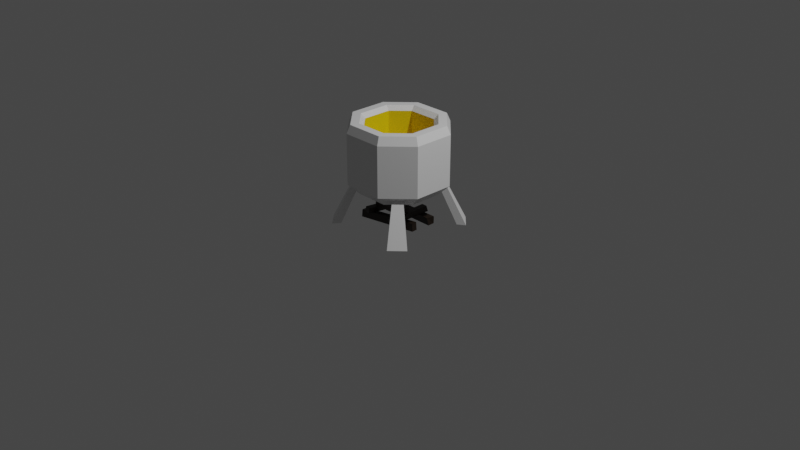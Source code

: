 # Source: SmelterPot.blend  (saved by Blender 3.2.14; exported with 4.5.12 LTS)
import bpy
from mathutils import Matrix  # noqa: F401  (used for matrix-valued properties, if any)

bpy.ops.wm.read_factory_settings(use_empty=True)
scene = bpy.context.scene
scene.name = 'Scene'

# ---- collections
col_collection = bpy.data.collections.new('Collection'); scene.collection.children.link(col_collection)
col_off = bpy.data.collections.new('Off'); scene.collection.children.link(col_off)

# ---- materials (node trees are filled in below, after node groups)
mat_metal3 = bpy.data.materials.new('Metal3')
mat_metal3.alpha_threshold = 0.0
mat_metal3.use_transparent_shadow = False
mat_metal3.line_color = (0.0, 0.0, 0.0, 1.0)
mat_charredwood = bpy.data.materials.new('CharredWood')
mat_charredwood.use_transparent_shadow = False
mat_heatemission = bpy.data.materials.new('HeatEmission')
mat_heatemission.use_transparent_shadow = False

# ---- material node trees
mat_metal3.use_nodes = True; mat_metal3.node_tree.nodes.clear()
_N = mat_metal3.node_tree.nodes; _L = mat_metal3.node_tree.links
n0 = _N.new('ShaderNodeOutputMaterial'); n0.name = 'Material Output'; n0.location = (300, 300)
n1 = _N.new('ShaderNodeBsdfPrincipled'); n1.name = 'Principled BSDF'; n1.location = (10, 300)
n1.distribution = 'GGX'
n1.subsurface_method = 'RANDOM_WALK_SKIN'
n1.inputs[2].default_value = 0.4
n1.inputs[3].default_value = 1.45
n1.inputs[27].default_value = (0.0, 0.0, 0.0, 1.0)
n1.inputs[28].default_value = 1.0
_L.new(n1.outputs[0], n0.inputs[0])
n0.is_active_output = True
mat_charredwood.use_nodes = True; mat_charredwood.node_tree.nodes.clear()
_N = mat_charredwood.node_tree.nodes; _L = mat_charredwood.node_tree.links
n0 = _N.new('ShaderNodeBsdfPrincipled'); n0.name = 'Principled BSDF'; n0.location = (10, 300)
n0.distribution = 'GGX'
n0.subsurface_method = 'RANDOM_WALK_SKIN'
n0.inputs[0].default_value = (0.01222, 0.006032, 0.001954, 1.0)
n0.inputs[3].default_value = 1.45
n0.inputs[27].default_value = (0.0, 0.0, 0.0, 1.0)
n0.inputs[28].default_value = 1.0
n1 = _N.new('ShaderNodeOutputMaterial'); n1.name = 'Material Output'; n1.location = (300, 300)
_L.new(n0.outputs[0], n1.inputs[0])
n1.is_active_output = True
mat_heatemission.use_nodes = True; mat_heatemission.node_tree.nodes.clear()
_N = mat_heatemission.node_tree.nodes; _L = mat_heatemission.node_tree.links
n0 = _N.new('ShaderNodeBsdfPrincipled'); n0.name = 'Principled BSDF'; n0.location = (10, 300)
n0.distribution = 'GGX'
n0.subsurface_method = 'RANDOM_WALK_SKIN'
n0.inputs[0].default_value = (0.8, 0.6044, 0.0, 1.0)
n0.inputs[3].default_value = 1.45
n0.inputs[27].default_value = (0.0, 0.0, 0.0, 1.0)
n0.inputs[28].default_value = 1.0
n1 = _N.new('ShaderNodeOutputMaterial'); n1.name = 'Material Output'; n1.location = (300, 300)
_L.new(n0.outputs[0], n1.inputs[0])
n1.is_active_output = True

# ---- world
world_world = bpy.data.worlds.new('World'); scene.world = world_world
world_world.use_nodes = True; world_world.node_tree.nodes.clear()
_N = world_world.node_tree.nodes; _L = world_world.node_tree.links
n0 = _N.new('ShaderNodeOutputWorld'); n0.name = 'World Output'; n0.location = (300, 300)
n1 = _N.new('ShaderNodeBackground'); n1.name = 'Background'; n1.location = (10, 300)
n1.inputs[0].default_value = (0.05088, 0.05088, 0.05088, 1.0)
_L.new(n1.outputs[0], n0.inputs[0])
n0.is_active_output = True
world_world.color = (0.05088, 0.05088, 0.05088)
world_world.use_sun_shadow = False
world_world.sun_shadow_jitter_overblur = 0.0

# ---- cameras
cam_camera = bpy.data.cameras.new('Camera')
cam_camera.clip_end = 100.0
cam_camera.ortho_scale = 7.314

# ---- lights
light_light = bpy.data.lights.new('Light', 'POINT')
light_light.transmission_factor = 0.0
light_light.energy = 1000.0
light_light.shadow_soft_size = 0.1
light_light.shadow_maximum_resolution = 0.006
light_light.use_absolute_resolution = True

# ---- meshes
me_cube_001 = bpy.data.meshes.new('Cube.001')
me_cube_001.from_pydata([(0.2183, 0.4881, 0.9931), (0.2033, 0.452, 1.08), (0.4881, 0.2183, 0.9931), (0.452, 0.2033, 1.08), (-0.2183, -0.4881, 0.9931), (-0.2033, -0.452, 1.08), (-0.4881, -0.2183, 0.9931), (-0.452, -0.2033, 1.08), (0.4881, -0.2183, 0.9931), (0.452, -0.2033, 1.08), (0.2183, -0.4881, 0.9931), (0.2033, -0.452, 1.08), (-0.4881, 0.2183, 0.9931), (-0.452, 0.2033, 1.08), (-0.2183, 0.4881, 0.9931), (-0.2033, 0.452, 1.08), (0.1689, 0.3689, 0.3352), (0.2182, 0.4881, 0.4544), (0.4881, 0.2182, 0.4544), (0.3689, 0.1689, 0.3352), (0.3689, -0.1689, 0.3352), (0.4881, -0.2182, 0.4544), (0.2182, -0.4881, 0.4544), (0.1689, -0.3689, 0.3352), (-0.3689, 0.1689, 0.3352), (-0.4881, 0.2182, 0.4544), (-0.2182, 0.4881, 0.4544), (-0.1689, 0.3689, 0.3352), (-0.1689, -0.3689, 0.3352), (-0.2182, -0.4881, 0.4544), (-0.4881, -0.2182, 0.4544), (-0.3689, -0.1689, 0.3352), (-0.3519, 0.2792, 0.4473), (-0.2792, 0.3519, 0.4473), (0.2496, 0.3086, 0.396), (0.2792, 0.3519, 0.4473), (0.3086, -0.2496, 0.396), (0.3519, -0.2792, 0.4473), (-0.2496, -0.3086, 0.396), (-0.2792, -0.3519, 0.4473), (-0.3086, 0.2496, 0.396), (-0.2496, 0.3086, 0.396), (-0.3086, -0.2496, 0.396), (0.2792, -0.3519, 0.4473), (0.2496, -0.3086, 0.396), (0.3519, 0.2792, 0.4473), (0.3086, 0.2496, 0.396), (-0.3519, -0.2792, 0.4473), (-0.546, 0.4068, -0.01623), (-0.4068, 0.546, -0.01623), (0.3536, 0.4681, -0.01611), (0.4068, 0.546, -0.01623), (0.4681, -0.3536, -0.01611), (0.546, -0.4068, -0.01623), (-0.3536, -0.4681, -0.01611), (-0.4068, -0.546, -0.01623), (-0.4681, 0.3536, -0.01611), (-0.3536, 0.4681, -0.01611), (-0.4681, -0.3536, -0.01611), (0.4068, -0.546, -0.01623), (0.3536, -0.4681, -0.01611), (0.546, 0.4068, -0.01623), (0.4681, 0.3536, -0.01611), (-0.546, -0.4068, -0.01623), (-0.2883, 0.08509, 0.01527), (-0.3028, 0.09176, 0.08688), (-0.2911, 0.1573, 0.01486), (-0.3057, 0.1681, 0.08645), (0.3057, 0.1145, -0.005483), (0.2911, 0.1076, 0.0724), (0.3028, 0.1909, -0.005915), (0.3047, 0.1914, 0.07046), (-0.2883, -0.2468, 0.006707), (-0.2899, -0.2373, 0.0825), (-0.3055, -0.1729, -0.002879), (-0.307, -0.1635, 0.07292), (0.307, -0.1093, 0.001918), (0.289, -0.09572, 0.07885), (0.2899, -0.03547, -0.007668), (0.2728, -0.02585, 0.06978), (-0.1754, -0.2566, 0.07853), (-0.1697, -0.2577, 0.1361), (-0.2319, -0.2452, 0.0844), (-0.2261, -0.2464, 0.142), (-0.08422, 0.1973, 0.07853), (-0.07424, 0.1844, 0.1341), (-0.1407, 0.2087, 0.0844), (-0.1349, 0.2075, 0.142), (0.1861, -0.2707, 0.07809), (0.1861, -0.2707, 0.14), (0.1176, -0.2574, 0.07921), (0.1242, -0.2707, 0.14), (0.1861, 0.2241, 0.07809), (0.1761, 0.2108, 0.1378), (0.1242, 0.2241, 0.07809), (0.1176, 0.2108, 0.1378), (-0.1737, 0.05742, 0.1431), (-0.1737, 0.05742, 0.1877), (-0.1569, 0.09876, 0.1431), (-0.1485, 0.09219, 0.1829), (0.1569, -0.07649, 0.1431), (0.1569, -0.07649, 0.1877), (0.1737, -0.03516, 0.1431), (0.1643, -0.03452, 0.1829), (-0.1783, -0.1562, 0.1431), (-0.1783, -0.1562, 0.1877), (-0.1783, -0.1116, 0.1431), (-0.1783, -0.1116, 0.1877), (0.1783, -0.1562, 0.1431), (0.1783, -0.1562, 0.1877), (0.1783, -0.1116, 0.1431), (0.1687, -0.1069, 0.1829), (-0.1117, 0.2127, 0.6272), (-0.1563, 0.3205, 0.7349), (-0.2127, 0.1117, 0.6272), (-0.3205, 0.1563, 0.7349), (0.1117, -0.2127, 0.6272), (0.1563, -0.3205, 0.7349), (0.2127, -0.1117, 0.6272), (0.3205, -0.1563, 0.7349), (-0.2127, -0.1117, 0.6272), (-0.3205, -0.1563, 0.7349), (-0.1117, -0.2127, 0.6272), (-0.1563, -0.3205, 0.7349), (0.2127, 0.1117, 0.6272), (0.3205, 0.1563, 0.7349), (0.1117, 0.2127, 0.6272), (0.1563, 0.3205, 0.7349), (0.3661, 0.1726, 1.08), (0.3205, 0.1563, 1.035), (0.1563, 0.3205, 1.035), (0.1726, 0.3661, 1.08), (0.1726, -0.3661, 1.08), (0.1563, -0.3205, 1.035), (0.3661, -0.1726, 1.08), (0.3205, -0.1563, 1.035), (-0.1726, 0.3661, 1.08), (-0.1563, 0.3205, 1.035), (-0.3661, 0.1726, 1.08), (-0.3205, 0.1563, 1.035), (-0.3661, -0.1726, 1.08), (-0.3205, -0.1563, 1.035), (-0.1563, -0.3205, 1.035), (-0.1726, -0.3661, 1.08)], [], [(4, 5, 7, 6), (15, 136, 131, 1), (124, 126, 112, 114, 120, 122, 116, 118), (5, 4, 10, 11), (132, 11, 9, 134), (22, 10, 4, 29), (18, 2, 8, 21), (0, 17, 26, 14), (2, 18, 17, 0), (14, 26, 25, 12), (119, 135, 129, 125), (21, 8, 10, 22), (140, 7, 5, 143), (0, 1, 3, 2), (1, 0, 14, 15), (125, 129, 130, 127), (113, 137, 139, 115), (115, 139, 141, 121), (133, 117, 123, 142), (18, 19, 16, 17), (30, 31, 28, 29), (24, 27, 16, 19, 20, 23, 28, 31), (19, 18, 21, 20), (31, 30, 25, 24), (2, 3, 9, 8), (8, 9, 11, 10), (6, 7, 13, 12), (12, 13, 15, 14), (135, 119, 117, 133), (11, 132, 143, 5), (142, 123, 121, 141), (3, 128, 134, 9), (136, 15, 13, 138), (29, 28, 23, 22), (22, 23, 20, 21), (17, 16, 27, 26), (26, 27, 24, 25), (29, 4, 6, 30), (12, 25, 30, 6), (130, 137, 113, 127), (46, 34, 50, 62), (42, 38, 54, 58), (44, 36, 52, 60), (63, 47, 42, 58), (48, 49, 57, 56), (51, 61, 62, 50), (41, 40, 56, 57), (61, 45, 46, 62), (44, 60, 59, 43), (45, 35, 34, 46), (33, 32, 40, 41), (32, 48, 56, 40), (37, 43, 59, 53), (35, 45, 61, 51), (35, 51, 50, 34), (39, 47, 63, 55), (43, 37, 36, 44), (38, 42, 47, 39), (53, 59, 60, 52), (58, 54, 55, 63), (49, 33, 41, 57), (37, 53, 52, 36), (39, 55, 54, 38), (32, 33, 49, 48), (64, 65, 67, 66), (66, 67, 71, 70), (70, 71, 69, 68), (68, 69, 65, 64), (66, 70, 68, 64), (71, 67, 65, 69), (72, 73, 75, 74), (74, 75, 79, 78), (78, 79, 77, 76), (76, 77, 73, 72), (74, 78, 76, 72), (79, 75, 73, 77), (80, 81, 83, 82), (82, 83, 87, 86), (86, 87, 85, 84), (84, 85, 81, 80), (82, 86, 84, 80), (87, 83, 81, 85), (88, 89, 91, 90), (90, 91, 95, 94), (94, 95, 93, 92), (92, 93, 89, 88), (90, 94, 92, 88), (95, 91, 89, 93), (96, 97, 99, 98), (98, 99, 103, 102), (102, 103, 101, 100), (100, 101, 97, 96), (98, 102, 100, 96), (103, 99, 97, 101), (104, 105, 107, 106), (106, 107, 111, 110), (110, 111, 109, 108), (108, 109, 105, 104), (106, 110, 108, 104), (111, 107, 105, 109), (112, 126, 127, 113), (119, 125, 124, 118), (125, 127, 126, 124), (113, 115, 114, 112), (115, 121, 120, 114), (121, 123, 122, 120), (123, 117, 116, 122), (117, 119, 118, 116), (7, 140, 138, 13), (131, 136, 137, 130), (136, 138, 139, 137), (138, 140, 141, 139), (143, 132, 133, 142), (132, 134, 135, 133), (134, 128, 129, 135), (140, 143, 142, 141), (128, 131, 130, 129), (128, 3, 1, 131)])
me_cube_001.polygons.foreach_set('material_index', [0, 0, 2, 0, 0, 0, 0, 0, 0, 0, 2, 0, 0, 0, 0, 2, 2, 2, 2, 0, 0, 0, 0, 0, 0, 0, 0, 0, 2, 0, 2, 0, 0, 0, 0, 0, 0, 0, 0, 2, 0, 0, 0, 0, 0, 0, 0, 0, 0, 0, 0, 0, 0, 0, 0, 0, 0, 0, 0, 0, 0, 0, 0, 0, 1, 1, 1, 1, 1, 1, 1, 1, 1, 1, 1, 1, 1, 1, 1, 1, 1, 1, 1, 1, 1, 1, 1, 1, 1, 1, 1, 1, 1, 1, 1, 1, 1, 1, 1, 1, 2, 2, 2, 2, 2, 2, 2, 2, 0, 0, 0, 0, 0, 0, 0, 0, 0, 0])
_uv = me_cube_001.uv_layers.new(name='UVMap')
_uv.uv.foreach_set('vector', [0.5959, 0.000145, 0.625, 0.002642, 0.625, 0.0666, 0.5959, 0.0691, 0.8004, 0.5054, 0.7854, 0.5465, 0.7146, 0.5465, 0.6996, 0.5054, 0.7129, 0.6055, 0.7305, 0.5879, 0.7695, 0.5879, 0.7871, 0.6055, 0.7871, 0.6445, 0.7695, 0.6621, 0.7305, 0.6621, 0.7129, 0.6445, 0.625, 0.927, 0.5959, 0.9306, 0.5959, 0.8194, 0.625, 0.823, 0.7128, 0.7027, 0.6943, 0.7424, 0.6326, 0.6807, 0.6723, 0.6622, 0.4048, 0.8192, 0.5942, 0.8192, 0.5942, 0.9308, 0.4048, 0.9308, 0.4048, 0.5692, 0.5942, 0.5692, 0.5942, 0.6808, 0.4048, 0.6808, 0.5942, 0.4308, 0.4048, 0.4308, 0.4048, 0.3192, 0.5942, 0.3192, 0.5942, 0.5692, 0.4048, 0.5692, 0.4048, 0.4308, 0.5942, 0.4308, 0.5942, 0.3192, 0.4048, 0.3192, 0.4048, 0.1808, 0.5942, 0.1808, 0.6939, 0.6522, 0.6934, 0.6524, 0.6934, 0.5976, 0.6939, 0.5978, 0.4048, 0.6808, 0.5942, 0.6808, 0.5942, 0.8192, 0.4048, 0.8192, 0.8277, 0.6622, 0.8674, 0.6807, 0.8057, 0.7424, 0.7872, 0.7027, 0.5959, 0.431, 0.625, 0.436, 0.625, 0.564, 0.5959, 0.569, 0.625, 0.427, 0.5959, 0.4306, 0.5959, 0.3194, 0.625, 0.323, 0.6939, 0.5978, 0.6934, 0.5976, 0.7226, 0.5684, 0.7228, 0.5689, 0.7772, 0.5689, 0.7774, 0.5684, 0.8066, 0.5976, 0.8061, 0.5978, 0.8061, 0.5978, 0.8066, 0.5976, 0.8066, 0.6524, 0.8061, 0.6522, 0.7226, 0.6816, 0.7228, 0.6811, 0.7772, 0.6811, 0.7774, 0.6816, 0.3734, 0.5699, 0.3452, 0.5816, 0.293, 0.5308, 0.3051, 0.5016, 0.1266, 0.6801, 0.1558, 0.668, 0.207, 0.7192, 0.1949, 0.7484, 0.1558, 0.582, 0.207, 0.5308, 0.293, 0.5308, 0.3422, 0.5828, 0.3422, 0.6672, 0.293, 0.7192, 0.207, 0.7192, 0.1558, 0.668, 0.3452, 0.5816, 0.4016, 0.5699, 0.4016, 0.6801, 0.3452, 0.6684, 0.1558, 0.668, 0.1266, 0.6801, 0.1266, 0.5699, 0.1558, 0.582, 0.5959, 0.5694, 0.625, 0.573, 0.625, 0.677, 0.5959, 0.6806, 0.5959, 0.681, 0.625, 0.686, 0.625, 0.814, 0.5959, 0.819, 0.5959, 0.06945, 0.625, 0.07298, 0.625, 0.177, 0.5959, 0.1806, 0.5959, 0.181, 0.625, 0.186, 0.625, 0.314, 0.5959, 0.319, 0.6934, 0.6524, 0.6939, 0.6522, 0.7228, 0.6811, 0.7226, 0.6816, 0.6996, 0.7446, 0.7146, 0.7035, 0.7854, 0.7035, 0.8004, 0.7446, 0.7774, 0.6816, 0.7772, 0.6811, 0.8061, 0.6522, 0.8066, 0.6524, 0.6304, 0.5746, 0.6715, 0.5896, 0.6715, 0.6604, 0.6304, 0.6754, 0.7872, 0.5473, 0.8057, 0.5076, 0.8674, 0.5693, 0.8277, 0.5878, 0.1949, 0.7484, 0.207, 0.7192, 0.293, 0.7192, 0.3051, 0.7484, 0.3051, 0.7484, 0.293, 0.7192, 0.3452, 0.6684, 0.3734, 0.6801, 0.3051, 0.5016, 0.293, 0.5308, 0.207, 0.5308, 0.1949, 0.5016, 0.1949, 0.5016, 0.207, 0.5308, 0.1558, 0.582, 0.1266, 0.5699, 0.4048, 0.0, 0.5942, 0.0, 0.5942, 0.06924, 0.4048, 0.06924, 0.5942, 0.1808, 0.4048, 0.1808, 0.4048, 0.06924, 0.5942, 0.06924, 0.7226, 0.5684, 0.7774, 0.5684, 0.7772, 0.5689, 0.7228, 0.5689, 0.3414, 0.5658, 0.3092, 0.5336, 0.3079, 0.5322, 0.3428, 0.5671, 0.1586, 0.6842, 0.1908, 0.7164, 0.1921, 0.7178, 0.1572, 0.6829, 0.3092, 0.7164, 0.3414, 0.6842, 0.3428, 0.6829, 0.3079, 0.7178, 0.1444, 0.6882, 0.1458, 0.6895, 0.1586, 0.6842, 0.1572, 0.6829, 0.1444, 0.5618, 0.1868, 0.5194, 0.1921, 0.5322, 0.1572, 0.5671, 0.3132, 0.5194, 0.3556, 0.5618, 0.3428, 0.5671, 0.3079, 0.5322, 0.1908, 0.5336, 0.1586, 0.5658, 0.1572, 0.5671, 0.1921, 0.5322, 0.3556, 0.5618, 0.3542, 0.5605, 0.3414, 0.5658, 0.3428, 0.5671, 0.3092, 0.7164, 0.3079, 0.7178, 0.3132, 0.7306, 0.3145, 0.7292, 0.3542, 0.5605, 0.3145, 0.5208, 0.3092, 0.5336, 0.3414, 0.5658, 0.1855, 0.5208, 0.1458, 0.5605, 0.1586, 0.5658, 0.1908, 0.5336, 0.1458, 0.5605, 0.1444, 0.5618, 0.1572, 0.5671, 0.1586, 0.5658, 0.3542, 0.6895, 0.3145, 0.7292, 0.3132, 0.7306, 0.3556, 0.6882, 0.3145, 0.5208, 0.3542, 0.5605, 0.3556, 0.5618, 0.3132, 0.5194, 0.3145, 0.5208, 0.3132, 0.5194, 0.3079, 0.5322, 0.3092, 0.5336, 0.1855, 0.7292, 0.1458, 0.6895, 0.1444, 0.6882, 0.1868, 0.7306, 0.3145, 0.7292, 0.3542, 0.6895, 0.3414, 0.6842, 0.3092, 0.7164, 0.1908, 0.7164, 0.1586, 0.6842, 0.1458, 0.6895, 0.1855, 0.7292, 0.3556, 0.6882, 0.3132, 0.7306, 0.3079, 0.7178, 0.3428, 0.6829, 0.1572, 0.6829, 0.1921, 0.7178, 0.1868, 0.7306, 0.1444, 0.6882, 0.1868, 0.5194, 0.1855, 0.5208, 0.1908, 0.5336, 0.1921, 0.5322, 0.3542, 0.6895, 0.3556, 0.6882, 0.3428, 0.6829, 0.3414, 0.6842, 0.1855, 0.7292, 0.1868, 0.7306, 0.1921, 0.7178, 0.1908, 0.7164, 0.1458, 0.5605, 0.1855, 0.5208, 0.1868, 0.5194, 0.1444, 0.5618, 0.375, 0.0, 0.625, 0.0, 0.625, 0.25, 0.375, 0.25, 0.375, 0.25, 0.625, 0.25, 0.625, 0.5, 0.375, 0.5, 0.375, 0.5, 0.625, 0.5, 0.625, 0.75, 0.375, 0.75, 0.375, 0.75, 0.625, 0.75, 0.625, 1.0, 0.375, 1.0, 0.125, 0.5, 0.375, 0.5, 0.375, 0.75, 0.125, 0.75, 0.625, 0.5, 0.875, 0.5, 0.875, 0.75, 0.625, 0.75, 0.375, 0.0, 0.625, 0.0, 0.625, 0.25, 0.375, 0.25, 0.375, 0.25, 0.625, 0.25, 0.625, 0.5, 0.375, 0.5, 0.375, 0.5, 0.625, 0.5, 0.625, 0.75, 0.375, 0.75, 0.375, 0.75, 0.625, 0.75, 0.625, 1.0, 0.375, 1.0, 0.125, 0.5, 0.375, 0.5, 0.375, 0.75, 0.125, 0.75, 0.625, 0.5, 0.875, 0.5, 0.875, 0.75, 0.625, 0.75, 0.375, 0.0, 0.625, 0.0, 0.625, 0.25, 0.375, 0.25, 0.375, 0.25, 0.625, 0.25, 0.625, 0.5, 0.375, 0.5, 0.375, 0.5, 0.625, 0.5, 0.625, 0.75, 0.375, 0.75, 0.375, 0.75, 0.625, 0.75, 0.625, 1.0, 0.375, 1.0, 0.125, 0.5, 0.375, 0.5, 0.375, 0.75, 0.125, 0.75, 0.625, 0.5, 0.875, 0.5, 0.875, 0.75, 0.625, 0.75, 0.375, 0.0, 0.625, 0.0, 0.625, 0.25, 0.375, 0.25, 0.375, 0.25, 0.625, 0.25, 0.625, 0.5, 0.375, 0.5, 0.375, 0.5, 0.625, 0.5, 0.625, 0.75, 0.375, 0.75, 0.375, 0.75, 0.625, 0.75, 0.625, 1.0, 0.375, 1.0, 0.125, 0.5, 0.375, 0.5, 0.375, 0.75, 0.125, 0.75, 0.625, 0.5, 0.875, 0.5, 0.875, 0.75, 0.625, 0.75, 0.375, 0.0, 0.625, 0.0, 0.625, 0.25, 0.375, 0.25, 0.375, 0.25, 0.625, 0.25, 0.625, 0.5, 0.375, 0.5, 0.375, 0.5, 0.625, 0.5, 0.625, 0.75, 0.375, 0.75, 0.375, 0.75, 0.625, 0.75, 0.625, 1.0, 0.375, 1.0, 0.125, 0.5, 0.375, 0.5, 0.375, 0.75, 0.125, 0.75, 0.625, 0.5, 0.875, 0.5, 0.875, 0.75, 0.625, 0.75, 0.375, 0.0, 0.625, 0.0, 0.625, 0.25, 0.375, 0.25, 0.375, 0.25, 0.625, 0.25, 0.625, 0.5, 0.375, 0.5, 0.375, 0.5, 0.625, 0.5, 0.625, 0.75, 0.375, 0.75, 0.375, 0.75, 0.625, 0.75, 0.625, 1.0, 0.375, 1.0, 0.125, 0.5, 0.375, 0.5, 0.375, 0.75, 0.125, 0.75, 0.625, 0.5, 0.875, 0.5, 0.875, 0.75, 0.625, 0.75, 0.7695, 0.5879, 0.7305, 0.5879, 0.7228, 0.5689, 0.7772, 0.5689, 0.6939, 0.6522, 0.6939, 0.5978, 0.7129, 0.6055, 0.7129, 0.6445, 0.6939, 0.5978, 0.7228, 0.5689, 0.7305, 0.5879, 0.7129, 0.6055, 0.7772, 0.5689, 0.8061, 0.5978, 0.7871, 0.6055, 0.7695, 0.5879, 0.8061, 0.5978, 0.8061, 0.6522, 0.7871, 0.6445, 0.7871, 0.6055, 0.8061, 0.6522, 0.7772, 0.6811, 0.7695, 0.6621, 0.7871, 0.6445, 0.7772, 0.6811, 0.7228, 0.6811, 0.7305, 0.6621, 0.7695, 0.6621, 0.7228, 0.6811, 0.6939, 0.6522, 0.7129, 0.6445, 0.7305, 0.6621, 0.8696, 0.6754, 0.8285, 0.6604, 0.8285, 0.5896, 0.8696, 0.5746, 0.7146, 0.5465, 0.7854, 0.5465, 0.7774, 0.5684, 0.7226, 0.5684, 0.7872, 0.5473, 0.8277, 0.5878, 0.8066, 0.5976, 0.7774, 0.5684, 0.8285, 0.5896, 0.8285, 0.6604, 0.8066, 0.6524, 0.8066, 0.5976, 0.7854, 0.7035, 0.7146, 0.7035, 0.7226, 0.6816, 0.7774, 0.6816, 0.7128, 0.7027, 0.6723, 0.6622, 0.6934, 0.6524, 0.7226, 0.6816, 0.6715, 0.6604, 0.6715, 0.5896, 0.6934, 0.5976, 0.6934, 0.6524, 0.8277, 0.6622, 0.7872, 0.7027, 0.7774, 0.6816, 0.8066, 0.6524, 0.6723, 0.5878, 0.7128, 0.5473, 0.7226, 0.5684, 0.6934, 0.5976, 0.6723, 0.5878, 0.6326, 0.5693, 0.6943, 0.5076, 0.7128, 0.5473])
me_cube_001.materials.append(mat_metal3)
me_cube_001.materials.append(mat_charredwood)
me_cube_001.materials.append(mat_heatemission)
me_cube_001.use_mirror_vertex_groups = False
me_cube_001.update()
me_cube_003 = bpy.data.meshes.new('Cube.003')
me_cube_003.from_pydata([(-0.1042, 0.3324, 0.6272), (-0.2018, 0.2917, 0.6272), (-0.1563, 0.3205, 0.6272), (-0.2917, 0.2018, 0.6272), (-0.3324, 0.1042, 0.6272), (-0.3205, 0.1563, 0.6272), (0.1042, -0.3324, 0.6272), (0.2018, -0.2917, 0.6272), (0.1563, -0.3205, 0.6272), (0.2917, -0.2018, 0.6272), (0.3324, -0.1042, 0.6272), (0.3205, -0.1563, 0.6272), (-0.3324, -0.1042, 0.6272), (-0.2917, -0.2018, 0.6272), (-0.3205, -0.1563, 0.6272), (-0.2018, -0.2917, 0.6272), (-0.1042, -0.3324, 0.6272), (-0.1563, -0.3205, 0.6272), (0.3324, 0.1042, 0.6272), (0.2917, 0.2018, 0.6272), (0.3205, 0.1563, 0.6272), (0.2018, 0.2917, 0.6272), (0.1042, 0.3324, 0.6272), (0.1563, 0.3205, 0.6272), (0.2636, 0.4594, 0.9931), (0.1662, 0.5, 0.9931), (0.2183, 0.4881, 0.9931), (0.1369, 0.4249, 1.116), (0.2348, 0.384, 1.116), (0.1892, 0.4129, 1.116), (0.2488, 0.4232, 1.08), (0.1511, 0.4639, 1.08), (0.2033, 0.452, 1.08), (0.384, 0.2348, 1.116), (0.4249, 0.1369, 1.116), (0.4129, 0.1892, 1.116), (0.5, 0.1662, 0.9931), (0.4594, 0.2636, 0.9931), (0.4881, 0.2183, 0.9931), (0.4639, 0.1511, 1.08), (0.4232, 0.2488, 1.08), (0.452, 0.2033, 1.08), (-0.2636, -0.4594, 0.9931), (-0.1662, -0.5, 0.9931), (-0.2183, -0.4881, 0.9931), (-0.1369, -0.4249, 1.116), (-0.2348, -0.384, 1.116), (-0.1892, -0.4129, 1.116), (-0.2488, -0.4232, 1.08), (-0.1511, -0.4639, 1.08), (-0.2033, -0.452, 1.08), (-0.384, -0.2348, 1.116), (-0.4249, -0.1369, 1.116), (-0.4129, -0.1892, 1.116), (-0.5, -0.1662, 0.9931), (-0.4594, -0.2636, 0.9931), (-0.4881, -0.2183, 0.9931), (-0.4639, -0.1511, 1.08), (-0.4232, -0.2488, 1.08), (-0.452, -0.2033, 1.08), (0.4594, -0.2636, 0.9931), (0.5, -0.1662, 0.9931), (0.4881, -0.2183, 0.9931), (0.4249, -0.1369, 1.116), (0.384, -0.2348, 1.116), (0.4129, -0.1892, 1.116), (0.4232, -0.2488, 1.08), (0.4639, -0.1511, 1.08), (0.452, -0.2033, 1.08), (0.2348, -0.384, 1.116), (0.1369, -0.4249, 1.116), (0.1892, -0.4129, 1.116), (0.1662, -0.5, 0.9931), (0.2636, -0.4594, 0.9931), (0.2183, -0.4881, 0.9931), (0.1511, -0.4639, 1.08), (0.2488, -0.4232, 1.08), (0.2033, -0.452, 1.08), (-0.4594, 0.2636, 0.9931), (-0.5, 0.1662, 0.9931), (-0.4881, 0.2183, 0.9931), (-0.4249, 0.1369, 1.116), (-0.384, 0.2348, 1.116), (-0.4129, 0.1892, 1.116), (-0.4232, 0.2488, 1.08), (-0.4639, 0.1511, 1.08), (-0.452, 0.2033, 1.08), (-0.2348, 0.384, 1.116), (-0.1369, 0.4249, 1.116), (-0.1892, 0.4129, 1.116), (-0.1662, 0.5, 0.9931), (-0.2636, 0.4594, 0.9931), (-0.2183, 0.4881, 0.9931), (-0.1511, 0.4639, 1.08), (-0.2488, 0.4232, 1.08), (-0.2033, 0.452, 1.08), (0.2917, 0.2018, 1.08), (0.3324, 0.1041, 1.08), (0.3205, 0.1563, 1.08), (0.3746, 0.119, 1.116), (0.3338, 0.2169, 1.116), (0.3627, 0.1713, 1.116), (0.2169, 0.3338, 1.116), (0.119, 0.3746, 1.116), (0.1713, 0.3627, 1.116), (0.1041, 0.3324, 1.08), (0.2018, 0.2917, 1.08), (0.1563, 0.3205, 1.08), (0.2018, -0.2917, 1.08), (0.1041, -0.3324, 1.08), (0.1563, -0.3205, 1.08), (0.119, -0.3746, 1.116), (0.2169, -0.3338, 1.116), (0.1713, -0.3627, 1.116), (0.3338, -0.2169, 1.116), (0.3746, -0.119, 1.116), (0.3627, -0.1713, 1.116), (0.3324, -0.1041, 1.08), (0.2917, -0.2018, 1.08), (0.3205, -0.1563, 1.08), (-0.2018, 0.2917, 1.08), (-0.1041, 0.3324, 1.08), (-0.1563, 0.3205, 1.08), (-0.119, 0.3746, 1.116), (-0.2169, 0.3338, 1.116), (-0.1713, 0.3627, 1.116), (-0.3338, 0.2169, 1.116), (-0.3746, 0.119, 1.116), (-0.3627, 0.1713, 1.116), (-0.3324, 0.1041, 1.08), (-0.2917, 0.2018, 1.08), (-0.3205, 0.1563, 1.08), (-0.2917, -0.2018, 1.08), (-0.3324, -0.1041, 1.08), (-0.3205, -0.1563, 1.08), (-0.3746, -0.119, 1.116), (-0.3338, -0.2169, 1.116), (-0.3627, -0.1713, 1.116), (-0.2169, -0.3338, 1.116), (-0.119, -0.3746, 1.116), (-0.1713, -0.3627, 1.116), (-0.1041, -0.3324, 1.08), (-0.2018, -0.2917, 1.08), (-0.1563, -0.3205, 1.08), (0.1167, 0.3808, 0.3352), (0.2142, 0.3402, 0.3352), (0.1689, 0.3689, 0.3352), (0.1661, 0.5, 0.4544), (0.2636, 0.4594, 0.4544), (0.2182, 0.4881, 0.4544), (0.4594, 0.2636, 0.4544), (0.5, 0.1661, 0.4544), (0.4881, 0.2182, 0.4544), (0.3402, 0.2142, 0.3352), (0.3808, 0.1167, 0.3352), (0.3689, 0.1689, 0.3352), (0.3808, -0.1167, 0.3352), (0.3402, -0.2142, 0.3352), (0.3689, -0.1689, 0.3352), (0.5, -0.1661, 0.4544), (0.4594, -0.2636, 0.4544), (0.4881, -0.2182, 0.4544), (0.2636, -0.4594, 0.4544), (0.1661, -0.5, 0.4544), (0.2182, -0.4881, 0.4544), (0.2142, -0.3402, 0.3352), (0.1167, -0.3808, 0.3352), (0.1689, -0.3689, 0.3352), (-0.3808, 0.1167, 0.3352), (-0.3402, 0.2142, 0.3352), (-0.3689, 0.1689, 0.3352), (-0.5, 0.1661, 0.4544), (-0.4594, 0.2636, 0.4544), (-0.4881, 0.2182, 0.4544), (-0.2636, 0.4594, 0.4544), (-0.1661, 0.5, 0.4544), (-0.2182, 0.4881, 0.4544), (-0.2142, 0.3402, 0.3352), (-0.1167, 0.3808, 0.3352), (-0.1689, 0.3689, 0.3352), (-0.1167, -0.3808, 0.3352), (-0.2142, -0.3402, 0.3352), (-0.1689, -0.3689, 0.3352), (-0.1661, -0.5, 0.4544), (-0.2636, -0.4594, 0.4544), (-0.2182, -0.4881, 0.4544), (-0.4594, -0.2636, 0.4544), (-0.5, -0.1661, 0.4544), (-0.4881, -0.2182, 0.4544), (-0.3402, -0.2142, 0.3352), (-0.3808, -0.1167, 0.3352), (-0.3689, -0.1689, 0.3352), (-0.3519, 0.2792, 0.4473), (-0.3529, 0.2688, 0.4401), (-0.3429, 0.2732, 0.4491), (-0.2792, 0.3519, 0.4473), (-0.2732, 0.3429, 0.4491), (-0.2688, 0.3529, 0.4401), (0.2471, 0.3211, 0.4023), (0.2496, 0.3086, 0.396), (0.2512, 0.3108, 0.4109), (0.2688, 0.3529, 0.4401), (0.2732, 0.3429, 0.4491), (0.2792, 0.3519, 0.4473), (0.3211, -0.2471, 0.4023), (0.3086, -0.2496, 0.396), (0.3108, -0.2512, 0.4109), (0.3529, -0.2688, 0.4401), (0.3429, -0.2732, 0.4491), (0.3519, -0.2792, 0.4473), (-0.2471, -0.3211, 0.4023), (-0.2496, -0.3086, 0.396), (-0.2512, -0.3108, 0.4109), (-0.2688, -0.3529, 0.4401), (-0.2732, -0.3429, 0.4491), (-0.2792, -0.3519, 0.4473), (-0.3211, 0.2471, 0.4023), (-0.3086, 0.2496, 0.396), (-0.3108, 0.2512, 0.4109), (-0.2471, 0.3211, 0.4023), (-0.2512, 0.3108, 0.4109), (-0.2496, 0.3086, 0.396), (-0.3086, -0.2496, 0.396), (-0.3211, -0.2471, 0.4023), (-0.3108, -0.2512, 0.4109), (0.2688, -0.3529, 0.4401), (0.2792, -0.3519, 0.4473), (0.2732, -0.3429, 0.4491), (0.2471, -0.3211, 0.4023), (0.2512, -0.3108, 0.4109), (0.2496, -0.3086, 0.396), (0.3519, 0.2792, 0.4473), (0.3429, 0.2732, 0.4491), (0.3529, 0.2688, 0.4401), (0.3086, 0.2496, 0.396), (0.3211, 0.2471, 0.4023), (0.3108, 0.2512, 0.4109), (-0.3519, -0.2792, 0.4473), (-0.3429, -0.2732, 0.4491), (-0.3529, -0.2688, 0.4401), (-0.546, 0.4068, -0.01623), (-0.5416, 0.4039, -0.02451), (-0.5436, 0.3942, -0.01529), (-0.4068, 0.546, -0.01623), (-0.3942, 0.5436, -0.01529), (-0.4039, 0.5416, -0.02451), (0.3526, 0.4828, -0.01529), (0.3611, 0.479, -0.02451), (0.3536, 0.4681, -0.01611), (0.3942, 0.5436, -0.01529), (0.4068, 0.546, -0.01623), (0.4039, 0.5416, -0.02451), (0.4828, -0.3526, -0.01529), (0.479, -0.3611, -0.02451), (0.4681, -0.3536, -0.01611), (0.5436, -0.3942, -0.01529), (0.546, -0.4068, -0.01623), (0.5416, -0.4039, -0.02451), (-0.3526, -0.4828, -0.01529), (-0.3611, -0.479, -0.02451), (-0.3536, -0.4681, -0.01611), (-0.3942, -0.5436, -0.01529), (-0.4068, -0.546, -0.01623), (-0.4039, -0.5416, -0.02451), (-0.4828, 0.3526, -0.01529), (-0.479, 0.3611, -0.02451), (-0.4681, 0.3536, -0.01611), (-0.3526, 0.4828, -0.01529), (-0.3536, 0.4681, -0.01611), (-0.3611, 0.479, -0.02451), (-0.4681, -0.3536, -0.01611), (-0.479, -0.3611, -0.02451), (-0.4828, -0.3526, -0.01529), (0.3942, -0.5436, -0.01529), (0.4039, -0.5416, -0.02451), (0.4068, -0.546, -0.01623), (0.3526, -0.4828, -0.01529), (0.3536, -0.4681, -0.01611), (0.3611, -0.479, -0.02451), (0.546, 0.4068, -0.01623), (0.5436, 0.3942, -0.01529), (0.5416, 0.4039, -0.02451), (0.4681, 0.3536, -0.01611), (0.479, 0.3611, -0.02451), (0.4828, 0.3526, -0.01529), (-0.546, -0.4068, -0.01623), (-0.5436, -0.3942, -0.01529), (-0.5416, -0.4039, -0.02451), (-0.2883, 0.08509, 0.01527), (-0.3028, 0.09176, 0.08688), (-0.2911, 0.1573, 0.01486), (-0.3057, 0.1681, 0.08645), (0.3057, 0.1145, -0.005483), (0.2911, 0.1076, 0.0724), (0.3028, 0.1909, -0.005915), (0.3047, 0.1914, 0.07046), (-0.2883, -0.2468, 0.006707), (-0.2899, -0.2373, 0.0825), (-0.3055, -0.1729, -0.002879), (-0.307, -0.1635, 0.07292), (0.307, -0.1093, 0.001918), (0.289, -0.09572, 0.07885), (0.2899, -0.03547, -0.007668), (0.2728, -0.02585, 0.06978), (-0.1754, -0.2566, 0.07853), (-0.1697, -0.2577, 0.1361), (-0.2319, -0.2452, 0.0844), (-0.2261, -0.2464, 0.142), (-0.08422, 0.1973, 0.07853), (-0.07424, 0.1844, 0.1341), (-0.1407, 0.2087, 0.0844), (-0.1349, 0.2075, 0.142), (0.1861, -0.2707, 0.07809), (0.1861, -0.2707, 0.14), (0.1176, -0.2574, 0.07921), (0.1242, -0.2707, 0.14), (0.1861, 0.2241, 0.07809), (0.1761, 0.2108, 0.1378), (0.1242, 0.2241, 0.07809), (0.1176, 0.2108, 0.1378), (-0.1737, 0.05742, 0.1431), (-0.1737, 0.05742, 0.1877), (-0.1569, 0.09876, 0.1431), (-0.1485, 0.09219, 0.1829), (0.1569, -0.07649, 0.1431), (0.1569, -0.07649, 0.1877), (0.1737, -0.03516, 0.1431), (0.1643, -0.03452, 0.1829), (-0.1783, -0.1562, 0.1431), (-0.1783, -0.1562, 0.1877), (-0.1783, -0.1116, 0.1431), (-0.1783, -0.1116, 0.1877), (0.1783, -0.1562, 0.1431), (0.1783, -0.1562, 0.1877), (0.1783, -0.1116, 0.1431), (0.1687, -0.1069, 0.1829)], [], [(30, 40, 37, 24), (96, 106, 21, 19), (49, 75, 70, 45), (79, 54, 57, 85), (34, 63, 67, 39), (43, 72, 75, 49), (108, 118, 9, 7), (141, 109, 6, 16), (120, 130, 3, 1), (117, 97, 18, 10), (156, 154, 151, 159), (82, 87, 94, 84), (48, 58, 55, 42), (66, 76, 73, 60), (64, 69, 76, 66), (129, 133, 12, 4), (123, 103, 27, 88), (37, 150, 148, 24), (111, 139, 45, 70), (184, 42, 55, 186), (114, 112, 69, 64), (73, 162, 160, 60), (126, 124, 87, 82), (91, 174, 172, 78), (28, 33, 40, 30), (175, 90, 25, 147), (99, 115, 63, 34), (151, 36, 61, 159), (187, 54, 79, 171), (135, 127, 81, 52), (163, 72, 43, 183), (46, 51, 58, 48), (18, 20, 19, 21, 23, 22, 0, 2, 1, 3, 5, 4, 12, 14, 13, 15, 17, 16, 6, 8, 7, 9, 11, 10), (102, 100, 33, 28), (138, 136, 51, 46), (39, 67, 61, 36), (84, 94, 91, 78), (93, 31, 25, 90), (106, 96, 100, 102), (85, 57, 52, 81), (97, 117, 115, 99), (153, 145, 148, 150), (139, 111, 109, 141), (127, 135, 133, 129), (118, 108, 112, 114), (121, 105, 103, 123), (142, 132, 136, 138), (130, 120, 124, 126), (132, 142, 15, 13), (144, 178, 175, 147), (163, 183, 180, 166), (187, 171, 168, 190), (168, 170, 169, 177, 179, 178, 144, 146, 145, 153, 155, 154, 156, 158, 157, 165, 167, 166, 180, 182, 181, 189, 191, 190), (165, 157, 160, 162), (189, 181, 184, 186), (177, 169, 172, 174), (88, 27, 31, 93), (31, 27, 29, 32), (32, 29, 28, 30), (34, 39, 41, 35), (35, 41, 40, 33), (25, 31, 32, 26), (26, 32, 30, 24), (39, 36, 38, 41), (41, 38, 37, 40), (49, 45, 47, 50), (50, 47, 46, 48), (52, 57, 59, 53), (53, 59, 58, 51), (43, 49, 50, 44), (44, 50, 48, 42), (57, 54, 56, 59), (59, 56, 55, 58), (67, 63, 65, 68), (68, 65, 64, 66), (70, 75, 77, 71), (71, 77, 76, 69), (61, 67, 68, 62), (62, 68, 66, 60), (75, 72, 74, 77), (77, 74, 73, 76), (85, 81, 83, 86), (86, 83, 82, 84), (88, 93, 95, 89), (89, 95, 94, 87), (79, 85, 86, 80), (80, 86, 84, 78), (93, 90, 92, 95), (95, 92, 91, 94), (103, 105, 107, 104), (104, 107, 106, 102), (97, 99, 101, 98), (98, 101, 100, 96), (139, 141, 143, 140), (140, 143, 142, 138), (133, 135, 137, 134), (134, 137, 136, 132), (115, 117, 119, 116), (116, 119, 118, 114), (109, 111, 113, 110), (110, 113, 112, 108), (127, 129, 131, 128), (128, 131, 130, 126), (121, 123, 125, 122), (122, 125, 124, 120), (9, 118, 119, 11), (11, 119, 117, 10), (96, 19, 20, 98), (98, 20, 18, 97), (105, 22, 23, 107), (107, 23, 21, 106), (33, 100, 101, 35), (35, 101, 99, 34), (114, 64, 65, 116), (116, 65, 63, 115), (27, 103, 104, 29), (29, 104, 102, 28), (120, 1, 2, 122), (122, 2, 0, 121), (87, 124, 125, 89), (89, 125, 123, 88), (6, 109, 110, 8), (8, 110, 108, 7), (69, 112, 113, 71), (71, 113, 111, 70), (138, 46, 47, 140), (140, 47, 45, 139), (15, 142, 143, 17), (17, 143, 141, 16), (129, 4, 5, 131), (131, 5, 3, 130), (81, 127, 128, 83), (83, 128, 126, 82), (132, 13, 14, 134), (134, 14, 12, 133), (51, 136, 137, 53), (53, 137, 135, 52), (151, 154, 155, 152), (152, 155, 153, 150), (144, 147, 149, 146), (146, 149, 148, 145), (187, 190, 191, 188), (188, 191, 189, 186), (180, 183, 185, 182), (182, 185, 184, 181), (163, 166, 167, 164), (164, 167, 165, 162), (156, 159, 161, 158), (158, 161, 160, 157), (175, 178, 179, 176), (176, 179, 177, 174), (168, 171, 173, 170), (170, 173, 172, 169), (36, 151, 152, 38), (38, 152, 150, 37), (147, 25, 26, 149), (149, 26, 24, 148), (174, 91, 92, 176), (176, 92, 90, 175), (60, 160, 161, 62), (62, 161, 159, 61), (72, 163, 164, 74), (74, 164, 162, 73), (42, 184, 185, 44), (44, 185, 183, 43), (171, 79, 80, 173), (173, 80, 78, 172), (186, 55, 56, 188), (188, 56, 54, 187), (105, 121, 0, 22), (234, 199, 248, 282), (222, 211, 260, 270), (230, 205, 254, 277), (216, 193, 242, 264), (278, 253, 257, 274), (271, 259, 263, 287), (283, 247, 251, 281), (221, 217, 266, 268), (233, 235, 284, 280), (220, 196, 194, 218), (225, 228, 276, 273), (210, 213, 261, 258), (236, 232, 202, 200), (239, 223, 272, 286), (229, 227, 208, 206), (204, 207, 255, 252), (224, 238, 214, 212), (209, 226, 275, 256), (197, 219, 267, 244), (203, 231, 279, 250), (198, 201, 249, 246), (269, 265, 241, 245), (215, 237, 285, 262), (192, 193, 194), (195, 196, 197), (198, 199, 200), (201, 202, 203), (204, 205, 206), (207, 208, 209), (210, 211, 212), (213, 214, 215), (216, 217, 218), (219, 220, 221), (222, 223, 224), (225, 226, 227), (228, 229, 230), (231, 232, 233), (234, 235, 236), (237, 238, 239), (240, 241, 242), (243, 244, 245), (246, 247, 248), (249, 250, 251), (252, 253, 254), (255, 256, 257), (258, 259, 260), (261, 262, 263), (264, 265, 266), (267, 268, 269), (270, 271, 272), (273, 274, 275), (276, 277, 278), (279, 280, 281), (282, 283, 284), (285, 286, 287), (194, 196, 195, 192), (200, 202, 201, 198), (206, 208, 207, 204), (212, 214, 213, 210), (218, 194, 193, 216), (196, 220, 219, 197), (224, 212, 211, 222), (227, 229, 228, 225), (208, 227, 226, 209), (220, 218, 217, 221), (202, 232, 231, 203), (229, 206, 205, 230), (236, 200, 199, 234), (232, 236, 235, 233), (214, 238, 237, 215), (238, 224, 223, 239), (240, 243, 245, 241), (246, 249, 251, 247), (252, 255, 257, 253), (258, 261, 263, 259), (264, 242, 241, 265), (244, 267, 269, 245), (270, 260, 259, 271), (273, 276, 278, 274), (256, 275, 274, 257), (268, 266, 265, 269), (250, 279, 281, 251), (277, 254, 253, 278), (282, 248, 247, 283), (280, 284, 283, 281), (262, 285, 287, 263), (286, 272, 271, 287), (239, 286, 285, 237), (261, 213, 215, 262), (230, 277, 276, 228), (275, 226, 225, 273), (197, 244, 243, 195), (242, 193, 192, 240), (222, 270, 272, 223), (255, 207, 209, 256), (203, 250, 249, 201), (248, 199, 198, 246), (216, 264, 266, 217), (267, 219, 221, 268), (254, 205, 204, 252), (233, 280, 279, 231), (260, 211, 210, 258), (284, 235, 234, 282), (192, 195, 243, 240), (288, 289, 291, 290), (290, 291, 295, 294), (294, 295, 293, 292), (292, 293, 289, 288), (290, 294, 292, 288), (295, 291, 289, 293), (296, 297, 299, 298), (298, 299, 303, 302), (302, 303, 301, 300), (300, 301, 297, 296), (298, 302, 300, 296), (303, 299, 297, 301), (304, 305, 307, 306), (306, 307, 311, 310), (310, 311, 309, 308), (308, 309, 305, 304), (306, 310, 308, 304), (311, 307, 305, 309), (312, 313, 315, 314), (314, 315, 319, 318), (318, 319, 317, 316), (316, 317, 313, 312), (314, 318, 316, 312), (319, 315, 313, 317), (320, 321, 323, 322), (322, 323, 327, 326), (326, 327, 325, 324), (324, 325, 321, 320), (322, 326, 324, 320), (327, 323, 321, 325), (328, 329, 331, 330), (330, 331, 335, 334), (334, 335, 333, 332), (332, 333, 329, 328), (330, 334, 332, 328), (335, 331, 329, 333)])
me_cube_003.polygons.foreach_set('use_smooth', [1, 1, 1, 1, 1, 1, 1, 1, 1, 1, 1, 1, 1, 1, 1, 1, 1, 1, 1, 1, 1, 1, 1, 1, 1, 1, 1, 1, 1, 1, 1, 1, 1, 1, 1, 1, 1, 1, 1, 1, 1, 1, 1, 1, 1, 1, 1, 1, 1, 1, 1, 1, 1, 1, 1, 1, 1, 1, 1, 1, 1, 1, 1, 1, 1, 1, 1, 1, 1, 1, 1, 1, 1, 1, 1, 1, 1, 1, 1, 1, 1, 1, 1, 1, 1, 1, 1, 1, 1, 1, 1, 1, 1, 1, 1, 1, 1, 1, 1, 1, 1, 1, 1, 1, 1, 1, 1, 1, 1, 1, 1, 1, 1, 1, 1, 1, 1, 1, 1, 1, 1, 1, 1, 1, 1, 1, 1, 1, 1, 1, 1, 1, 1, 1, 1, 1, 1, 1, 1, 1, 1, 1, 1, 1, 1, 1, 1, 1, 1, 1, 1, 1, 1, 1, 1, 1, 1, 1, 1, 1, 1, 1, 1, 1, 1, 1, 1, 1, 1, 1, 1, 1, 1, 1, 1, 1, 1, 1, 1, 1, 1, 1, 1, 1, 1, 1, 1, 1, 1, 1, 1, 1, 1, 1, 1, 1, 1, 1, 1, 1, 1, 1, 1, 1, 1, 1, 1, 1, 1, 1, 1, 1, 1, 1, 1, 1, 1, 1, 1, 1, 1, 1, 1, 1, 1, 1, 1, 1, 1, 1, 1, 1, 1, 1, 1, 1, 1, 1, 1, 1, 1, 1, 1, 1, 1, 1, 1, 1, 1, 1, 1, 1, 1, 1, 1, 1, 1, 1, 1, 1, 1, 1, 1, 1, 1, 1, 1, 1, 1, 1, 1, 1, 1, 1, 0, 0, 0, 0, 0, 0, 0, 0, 0, 0, 0, 0, 0, 0, 0, 0, 0, 0, 0, 0, 0, 0, 0, 0, 0, 0, 0, 0, 0, 0, 0, 0, 0, 0, 0, 0])
me_cube_003.polygons.foreach_set('material_index', [0, 2, 0, 0, 0, 0, 2, 2, 2, 2, 0, 0, 0, 0, 0, 2, 0, 0, 0, 0, 0, 0, 0, 0, 0, 0, 0, 0, 0, 0, 0, 0, 2, 0, 0, 0, 0, 0, 0, 0, 0, 0, 0, 0, 0, 0, 0, 0, 2, 0, 0, 0, 0, 0, 0, 0, 0, 0, 0, 0, 0, 0, 0, 0, 0, 0, 0, 0, 0, 0, 0, 0, 0, 0, 0, 0, 0, 0, 0, 0, 0, 0, 0, 0, 0, 0, 0, 0, 0, 0, 0, 0, 0, 0, 0, 0, 0, 0, 0, 0, 0, 0, 0, 0, 0, 2, 2, 2, 2, 2, 2, 0, 0, 0, 0, 0, 0, 2, 2, 0, 0, 2, 2, 0, 0, 0, 0, 2, 2, 2, 2, 0, 0, 2, 2, 0, 0, 0, 0, 0, 0, 0, 0, 0, 0, 0, 0, 0, 0, 0, 0, 0, 0, 0, 0, 0, 0, 0, 0, 0, 0, 0, 0, 0, 0, 0, 0, 0, 0, 2, 0, 0, 0, 0, 0, 0, 0, 0, 0, 0, 0, 0, 0, 0, 0, 0, 0, 0, 0, 0, 0, 0, 0, 0, 0, 0, 0, 0, 0, 0, 0, 0, 0, 0, 0, 0, 0, 0, 0, 0, 0, 0, 0, 0, 0, 0, 0, 0, 0, 0, 0, 0, 0, 0, 0, 0, 0, 0, 0, 0, 0, 0, 0, 0, 0, 0, 0, 0, 0, 0, 0, 0, 0, 0, 0, 0, 0, 0, 0, 0, 0, 0, 0, 0, 0, 0, 0, 0, 0, 0, 0, 0, 0, 0, 0, 0, 0, 0, 0, 0, 0, 0, 0, 0, 1, 1, 1, 1, 1, 1, 1, 1, 1, 1, 1, 1, 1, 1, 1, 1, 1, 1, 1, 1, 1, 1, 1, 1, 1, 1, 1, 1, 1, 1, 1, 1, 1, 1, 1, 1])
_uv = me_cube_003.uv_layers.new(name='UVMap')
_uv.uv.foreach_set('vector', [0.625, 0.4564, 0.625, 0.5436, 0.5942, 0.5489, 0.5942, 0.4511, 0.7003, 0.5906, 0.7156, 0.5753, 0.7156, 0.5753, 0.7003, 0.5906, 0.7878, 0.75, 0.7122, 0.75, 0.7196, 0.7192, 0.7804, 0.7192, 0.5942, 0.1665, 0.5942, 0.08346, 0.625, 0.08721, 0.625, 0.1628, 0.6558, 0.5946, 0.6558, 0.6554, 0.625, 0.6628, 0.625, 0.5872, 0.5942, 0.9165, 0.5942, 0.8335, 0.625, 0.8372, 0.625, 0.9128, 0.7156, 0.6747, 0.7003, 0.6594, 0.7003, 0.6594, 0.7156, 0.6747, 0.7677, 0.6817, 0.7323, 0.6817, 0.7322, 0.6817, 0.7678, 0.6817, 0.7844, 0.5753, 0.7997, 0.5906, 0.7997, 0.5906, 0.7844, 0.5753, 0.6933, 0.6427, 0.6933, 0.6073, 0.6933, 0.6072, 0.6933, 0.6428, 0.3452, 0.6542, 0.3452, 0.5958, 0.4048, 0.5835, 0.4048, 0.6665, 0.8351, 0.5729, 0.8021, 0.5399, 0.8186, 0.5128, 0.8622, 0.5564, 0.625, 0.01282, 0.625, 0.05642, 0.5942, 0.05909, 0.5942, 0.01015, 0.625, 0.7064, 0.625, 0.7936, 0.5942, 0.7989, 0.5942, 0.7011, 0.6649, 0.6771, 0.6979, 0.7101, 0.6814, 0.7372, 0.6378, 0.6936, 0.8067, 0.6073, 0.8067, 0.6427, 0.8067, 0.6428, 0.8067, 0.6072, 0.7734, 0.5512, 0.7266, 0.5512, 0.7196, 0.5308, 0.7804, 0.5308, 0.5942, 0.5489, 0.4048, 0.549, 0.4048, 0.451, 0.5942, 0.4511, 0.7266, 0.6988, 0.7734, 0.6988, 0.7804, 0.7192, 0.7196, 0.7192, 0.4048, 0.01014, 0.5942, 0.01015, 0.5942, 0.05909, 0.4048, 0.0591, 0.6843, 0.6676, 0.7074, 0.6907, 0.6979, 0.7101, 0.6649, 0.6771, 0.5942, 0.7989, 0.4048, 0.799, 0.4048, 0.701, 0.5942, 0.7011, 0.8157, 0.5824, 0.7926, 0.5593, 0.8021, 0.5399, 0.8351, 0.5729, 0.5942, 0.2989, 0.4048, 0.299, 0.4048, 0.201, 0.5942, 0.2011, 0.6979, 0.5399, 0.6649, 0.5729, 0.6378, 0.5564, 0.6814, 0.5128, 0.4048, 0.3335, 0.5942, 0.3335, 0.5942, 0.4165, 0.4048, 0.4165, 0.6762, 0.6016, 0.6762, 0.6484, 0.6558, 0.6554, 0.6558, 0.5946, 0.4048, 0.5835, 0.5942, 0.5835, 0.5942, 0.6665, 0.4048, 0.6665, 0.4048, 0.08347, 0.5942, 0.08346, 0.5942, 0.1665, 0.4048, 0.1665, 0.8238, 0.6484, 0.8238, 0.6016, 0.8442, 0.5946, 0.8442, 0.6554, 0.4048, 0.8335, 0.5942, 0.8335, 0.5942, 0.9165, 0.4048, 0.9165, 0.8021, 0.7101, 0.8351, 0.6771, 0.8622, 0.6936, 0.8186, 0.7372, 0.6933, 0.6072, 0.694, 0.5978, 0.7003, 0.5906, 0.7156, 0.5753, 0.7228, 0.569, 0.7322, 0.5683, 0.7678, 0.5683, 0.7772, 0.569, 0.7844, 0.5753, 0.7997, 0.5906, 0.806, 0.5978, 0.8067, 0.6072, 0.8067, 0.6428, 0.806, 0.6522, 0.7997, 0.6594, 0.7844, 0.6747, 0.7772, 0.681, 0.7678, 0.6817, 0.7322, 0.6817, 0.7228, 0.681, 0.7156, 0.6747, 0.7003, 0.6594, 0.694, 0.6522, 0.6933, 0.6428, 0.7074, 0.5593, 0.6843, 0.5824, 0.6649, 0.5729, 0.6979, 0.5399, 0.7926, 0.6907, 0.8157, 0.6676, 0.8351, 0.6771, 0.8021, 0.7101, 0.625, 0.5872, 0.625, 0.6628, 0.5942, 0.6665, 0.5942, 0.5835, 0.625, 0.2064, 0.625, 0.2936, 0.5942, 0.2989, 0.5942, 0.2011, 0.625, 0.3372, 0.625, 0.4128, 0.5942, 0.4165, 0.5942, 0.3335, 0.7156, 0.5753, 0.7003, 0.5906, 0.6843, 0.5824, 0.7074, 0.5593, 0.875, 0.5872, 0.875, 0.6628, 0.8442, 0.6554, 0.8442, 0.5946, 0.6933, 0.6073, 0.6933, 0.6427, 0.6762, 0.6484, 0.6762, 0.6016, 0.3351, 0.5714, 0.3036, 0.5399, 0.3159, 0.5101, 0.3649, 0.5591, 0.7734, 0.6988, 0.7266, 0.6988, 0.7323, 0.6817, 0.7677, 0.6817, 0.8238, 0.6016, 0.8238, 0.6484, 0.8067, 0.6427, 0.8067, 0.6073, 0.7003, 0.6594, 0.7156, 0.6747, 0.7074, 0.6907, 0.6843, 0.6676, 0.7677, 0.5683, 0.7323, 0.5683, 0.7266, 0.5512, 0.7734, 0.5512, 0.7844, 0.6747, 0.7997, 0.6594, 0.8157, 0.6676, 0.7926, 0.6907, 0.7997, 0.5906, 0.7844, 0.5753, 0.7926, 0.5593, 0.8157, 0.5824, 0.7997, 0.6594, 0.7844, 0.6747, 0.7844, 0.6747, 0.7997, 0.6594, 0.2792, 0.5298, 0.2208, 0.5298, 0.2085, 0.5, 0.2915, 0.5, 0.2915, 0.75, 0.2085, 0.75, 0.2208, 0.7202, 0.2792, 0.7202, 0.125, 0.6665, 0.125, 0.5835, 0.1548, 0.5958, 0.1548, 0.6542, 0.1548, 0.5958, 0.1558, 0.582, 0.1649, 0.5714, 0.1964, 0.5399, 0.207, 0.5308, 0.2208, 0.5298, 0.2792, 0.5298, 0.293, 0.5308, 0.3036, 0.5399, 0.3351, 0.5714, 0.3422, 0.5828, 0.3452, 0.5958, 0.3452, 0.6542, 0.3422, 0.6672, 0.3351, 0.6786, 0.3036, 0.7101, 0.293, 0.7192, 0.2792, 0.7202, 0.2208, 0.7202, 0.207, 0.7192, 0.1964, 0.7101, 0.1649, 0.6786, 0.1558, 0.668, 0.1548, 0.6542, 0.3036, 0.7101, 0.3351, 0.6786, 0.3649, 0.6909, 0.3159, 0.7399, 0.1649, 0.6786, 0.1964, 0.7101, 0.1841, 0.7399, 0.1351, 0.6909, 0.1964, 0.5399, 0.1649, 0.5714, 0.1351, 0.5591, 0.1841, 0.5101, 0.7804, 0.5308, 0.7196, 0.5308, 0.7122, 0.5, 0.7878, 0.5, 0.7122, 0.5, 0.7196, 0.5308, 0.707, 0.5308, 0.6996, 0.5054, 0.6943, 0.5076, 0.707, 0.5308, 0.6979, 0.5399, 0.6814, 0.5128, 0.6558, 0.5946, 0.625, 0.5872, 0.6304, 0.5746, 0.6558, 0.582, 0.6558, 0.582, 0.6326, 0.5693, 0.6378, 0.5564, 0.6649, 0.5729, 0.5942, 0.4165, 0.625, 0.4128, 0.625, 0.427, 0.5959, 0.4306, 0.5959, 0.431, 0.625, 0.436, 0.625, 0.4564, 0.5942, 0.4511, 0.625, 0.5872, 0.5942, 0.5835, 0.5959, 0.5694, 0.625, 0.573, 0.625, 0.564, 0.5959, 0.569, 0.5942, 0.5489, 0.625, 0.5436, 0.7878, 0.75, 0.7804, 0.7192, 0.793, 0.7192, 0.8004, 0.7446, 0.8057, 0.7424, 0.793, 0.7192, 0.8021, 0.7101, 0.8186, 0.7372, 0.8442, 0.6554, 0.875, 0.6628, 0.8696, 0.6754, 0.8442, 0.668, 0.8442, 0.668, 0.8674, 0.6807, 0.8622, 0.6936, 0.8351, 0.6771, 0.5942, 0.9165, 0.625, 0.9128, 0.625, 0.927, 0.5959, 0.9306, 0.5959, 0.000145, 0.625, 0.002642, 0.625, 0.01282, 0.5942, 0.01015, 0.625, 0.08721, 0.5942, 0.08346, 0.5959, 0.06945, 0.625, 0.07298, 0.625, 0.0666, 0.5959, 0.0691, 0.5942, 0.05909, 0.625, 0.05642, 0.625, 0.6628, 0.6558, 0.6554, 0.6558, 0.668, 0.6304, 0.6754, 0.6326, 0.6807, 0.6558, 0.668, 0.6649, 0.6771, 0.6378, 0.6936, 0.7196, 0.7192, 0.7122, 0.75, 0.6996, 0.7446, 0.707, 0.7192, 0.707, 0.7192, 0.6943, 0.7424, 0.6814, 0.7372, 0.6979, 0.7101, 0.5942, 0.6665, 0.625, 0.6628, 0.625, 0.677, 0.5959, 0.6806, 0.5959, 0.681, 0.625, 0.686, 0.625, 0.7064, 0.5942, 0.7011, 0.625, 0.8372, 0.5942, 0.8335, 0.5959, 0.8194, 0.625, 0.823, 0.625, 0.814, 0.5959, 0.819, 0.5942, 0.7989, 0.625, 0.7936, 0.875, 0.5872, 0.8442, 0.5946, 0.8442, 0.582, 0.8696, 0.5746, 0.8674, 0.5693, 0.8442, 0.582, 0.8351, 0.5729, 0.8622, 0.5564, 0.7804, 0.5308, 0.7878, 0.5, 0.8004, 0.5054, 0.793, 0.5308, 0.793, 0.5308, 0.8057, 0.5076, 0.8186, 0.5128, 0.8021, 0.5399, 0.5942, 0.1665, 0.625, 0.1628, 0.625, 0.177, 0.5959, 0.1806, 0.5959, 0.181, 0.625, 0.186, 0.625, 0.2064, 0.5942, 0.2011, 0.625, 0.3372, 0.5942, 0.3335, 0.5959, 0.3194, 0.625, 0.323, 0.625, 0.314, 0.5959, 0.319, 0.5942, 0.2989, 0.625, 0.2936, 0.7266, 0.5512, 0.7323, 0.5683, 0.7225, 0.5683, 0.7161, 0.5527, 0.7161, 0.5527, 0.7225, 0.5683, 0.7156, 0.5753, 0.7074, 0.5593, 0.6933, 0.6073, 0.6762, 0.6016, 0.6777, 0.5911, 0.6933, 0.5975, 0.6933, 0.5975, 0.6777, 0.5911, 0.6843, 0.5824, 0.7003, 0.5906, 0.7734, 0.6988, 0.7677, 0.6817, 0.7775, 0.6817, 0.7839, 0.6973, 0.7839, 0.6973, 0.7775, 0.6817, 0.7844, 0.6747, 0.7926, 0.6907, 0.8067, 0.6427, 0.8238, 0.6484, 0.8223, 0.6589, 0.8067, 0.6525, 0.8067, 0.6525, 0.8223, 0.6589, 0.8157, 0.6676, 0.7997, 0.6594, 0.6762, 0.6484, 0.6933, 0.6427, 0.6933, 0.6525, 0.6777, 0.6589, 0.6777, 0.6589, 0.6933, 0.6525, 0.7003, 0.6594, 0.6843, 0.6676, 0.7323, 0.6817, 0.7266, 0.6988, 0.7161, 0.6973, 0.7225, 0.6817, 0.7225, 0.6817, 0.7161, 0.6973, 0.7074, 0.6907, 0.7156, 0.6747, 0.8238, 0.6016, 0.8067, 0.6073, 0.8067, 0.5975, 0.8223, 0.5911, 0.8223, 0.5911, 0.8067, 0.5975, 0.7997, 0.5906, 0.8157, 0.5824, 0.7677, 0.5683, 0.7734, 0.5512, 0.7839, 0.5527, 0.7775, 0.5683, 0.7775, 0.5683, 0.7839, 0.5527, 0.7926, 0.5593, 0.7844, 0.5753, 0.7003, 0.6594, 0.7003, 0.6594, 0.6933, 0.6525, 0.694, 0.6522, 0.694, 0.6522, 0.6933, 0.6525, 0.6933, 0.6427, 0.6933, 0.6428, 0.7003, 0.5906, 0.7003, 0.5906, 0.694, 0.5978, 0.6933, 0.5975, 0.6933, 0.5975, 0.694, 0.5978, 0.6933, 0.6072, 0.6933, 0.6073, 0.7323, 0.5683, 0.7322, 0.5683, 0.7228, 0.569, 0.7225, 0.5683, 0.7225, 0.5683, 0.7228, 0.569, 0.7156, 0.5753, 0.7156, 0.5753, 0.6649, 0.5729, 0.6843, 0.5824, 0.6777, 0.5911, 0.6607, 0.584, 0.6607, 0.584, 0.6777, 0.5911, 0.6762, 0.6016, 0.6558, 0.5946, 0.6843, 0.6676, 0.6649, 0.6771, 0.6607, 0.666, 0.6777, 0.6589, 0.6777, 0.6589, 0.6607, 0.666, 0.6558, 0.6554, 0.6762, 0.6484, 0.7196, 0.5308, 0.7266, 0.5512, 0.7161, 0.5527, 0.709, 0.5357, 0.709, 0.5357, 0.7161, 0.5527, 0.7074, 0.5593, 0.6979, 0.5399, 0.7844, 0.5753, 0.7844, 0.5753, 0.7772, 0.569, 0.7775, 0.5683, 0.7775, 0.5683, 0.7772, 0.569, 0.7678, 0.5683, 0.7677, 0.5683, 0.8021, 0.5399, 0.7926, 0.5593, 0.7839, 0.5527, 0.791, 0.5357, 0.791, 0.5357, 0.7839, 0.5527, 0.7734, 0.5512, 0.7804, 0.5308, 0.7322, 0.6817, 0.7323, 0.6817, 0.7225, 0.6817, 0.7228, 0.681, 0.7228, 0.681, 0.7225, 0.6817, 0.7156, 0.6747, 0.7156, 0.6747, 0.6979, 0.7101, 0.7074, 0.6907, 0.7161, 0.6973, 0.709, 0.7143, 0.709, 0.7143, 0.7161, 0.6973, 0.7266, 0.6988, 0.7196, 0.7192, 0.7926, 0.6907, 0.8021, 0.7101, 0.791, 0.7143, 0.7839, 0.6973, 0.7839, 0.6973, 0.791, 0.7143, 0.7804, 0.7192, 0.7734, 0.6988, 0.7844, 0.6747, 0.7844, 0.6747, 0.7775, 0.6817, 0.7772, 0.681, 0.7772, 0.681, 0.7775, 0.6817, 0.7677, 0.6817, 0.7678, 0.6817, 0.8067, 0.6073, 0.8067, 0.6072, 0.806, 0.5978, 0.8067, 0.5975, 0.8067, 0.5975, 0.806, 0.5978, 0.7997, 0.5906, 0.7997, 0.5906, 0.8442, 0.5946, 0.8238, 0.6016, 0.8223, 0.5911, 0.8393, 0.584, 0.8393, 0.584, 0.8223, 0.5911, 0.8157, 0.5824, 0.8351, 0.5729, 0.7997, 0.6594, 0.7997, 0.6594, 0.806, 0.6522, 0.8067, 0.6525, 0.8067, 0.6525, 0.806, 0.6522, 0.8067, 0.6428, 0.8067, 0.6427, 0.8351, 0.6771, 0.8157, 0.6676, 0.8223, 0.6589, 0.8393, 0.666, 0.8393, 0.666, 0.8223, 0.6589, 0.8238, 0.6484, 0.8442, 0.6554, 0.4048, 0.5835, 0.3452, 0.5958, 0.3452, 0.5816, 0.4016, 0.5699, 0.3734, 0.5699, 0.3452, 0.5816, 0.3351, 0.5714, 0.3649, 0.5591, 0.2792, 0.5298, 0.2915, 0.5, 0.3051, 0.5016, 0.293, 0.5308, 0.293, 0.5308, 0.3051, 0.5016, 0.3159, 0.5101, 0.3036, 0.5399, 0.125, 0.6665, 0.1548, 0.6542, 0.1558, 0.668, 0.1266, 0.6801, 0.1266, 0.6801, 0.1558, 0.668, 0.1649, 0.6786, 0.1351, 0.6909, 0.2208, 0.7202, 0.2085, 0.75, 0.1949, 0.7484, 0.207, 0.7192, 0.207, 0.7192, 0.1949, 0.7484, 0.1841, 0.7399, 0.1964, 0.7101, 0.2915, 0.75, 0.2792, 0.7202, 0.293, 0.7192, 0.3051, 0.7484, 0.3051, 0.7484, 0.293, 0.7192, 0.3036, 0.7101, 0.3159, 0.7399, 0.3452, 0.6542, 0.4048, 0.6665, 0.4016, 0.6801, 0.3452, 0.6684, 0.3452, 0.6684, 0.3734, 0.6801, 0.3649, 0.6909, 0.3351, 0.6786, 0.2085, 0.5, 0.2208, 0.5298, 0.207, 0.5308, 0.1949, 0.5016, 0.1949, 0.5016, 0.207, 0.5308, 0.1964, 0.5399, 0.1841, 0.5101, 0.1548, 0.5958, 0.125, 0.5835, 0.1266, 0.5699, 0.1558, 0.582, 0.1558, 0.582, 0.1266, 0.5699, 0.1351, 0.5591, 0.1649, 0.5714, 0.5942, 0.5835, 0.4048, 0.5835, 0.4048, 0.5692, 0.5942, 0.5692, 0.5942, 0.5692, 0.4048, 0.5692, 0.4048, 0.549, 0.5942, 0.5489, 0.4048, 0.4165, 0.5942, 0.4165, 0.5942, 0.4308, 0.4048, 0.4308, 0.4048, 0.4308, 0.5942, 0.4308, 0.5942, 0.4511, 0.4048, 0.451, 0.4048, 0.299, 0.5942, 0.2989, 0.5942, 0.3192, 0.4048, 0.3192, 0.4048, 0.3192, 0.5942, 0.3192, 0.5942, 0.3335, 0.4048, 0.3335, 0.5942, 0.7011, 0.4048, 0.701, 0.4048, 0.6808, 0.5942, 0.6808, 0.5942, 0.6808, 0.4048, 0.6808, 0.4048, 0.6665, 0.5942, 0.6665, 0.5942, 0.8335, 0.4048, 0.8335, 0.4048, 0.8192, 0.5942, 0.8192, 0.5942, 0.8192, 0.4048, 0.8192, 0.4048, 0.799, 0.5942, 0.7989, 0.5942, 0.01015, 0.4048, 0.01014, 0.4048, 0.0, 0.5942, 0.0, 0.5942, 0.9308, 0.4048, 0.9308, 0.4048, 0.9165, 0.5942, 0.9165, 0.4048, 0.1665, 0.5942, 0.1665, 0.5942, 0.1808, 0.4048, 0.1808, 0.4048, 0.1808, 0.5942, 0.1808, 0.5942, 0.2011, 0.4048, 0.201, 0.4048, 0.0591, 0.5942, 0.05909, 0.5942, 0.06924, 0.4048, 0.06924, 0.4048, 0.06924, 0.5942, 0.06924, 0.5942, 0.08346, 0.4048, 0.08347, 0.7323, 0.5683, 0.7677, 0.5683, 0.7678, 0.5683, 0.7322, 0.5683, 0.3414, 0.5658, 0.3092, 0.5336, 0.3079, 0.5322, 0.3428, 0.5671, 0.1586, 0.6842, 0.1908, 0.7164, 0.1921, 0.7178, 0.1572, 0.6829, 0.3092, 0.7164, 0.3414, 0.6842, 0.3428, 0.6829, 0.3079, 0.7178, 0.1535, 0.5685, 0.144, 0.5646, 0.1437, 0.5645, 0.1537, 0.5686, 0.3083, 0.7191, 0.3441, 0.6833, 0.3544, 0.6876, 0.3126, 0.7294, 0.1559, 0.6833, 0.1917, 0.7191, 0.1874, 0.7294, 0.1456, 0.6876, 0.3441, 0.5667, 0.3083, 0.5309, 0.3126, 0.5206, 0.3544, 0.5624, 0.1908, 0.5336, 0.1586, 0.5658, 0.1572, 0.5671, 0.1921, 0.5322, 0.356, 0.5646, 0.3465, 0.5685, 0.3463, 0.5686, 0.3563, 0.5645, 0.1899, 0.5321, 0.186, 0.5226, 0.1476, 0.561, 0.1571, 0.5649, 0.3104, 0.731, 0.3065, 0.7215, 0.3064, 0.7213, 0.3105, 0.7313, 0.1935, 0.7215, 0.1896, 0.731, 0.1895, 0.7313, 0.1936, 0.7213, 0.3429, 0.5649, 0.3524, 0.561, 0.314, 0.5226, 0.3101, 0.5321, 0.144, 0.6854, 0.1535, 0.6815, 0.1537, 0.6814, 0.1437, 0.6855, 0.3101, 0.7179, 0.314, 0.7274, 0.3524, 0.689, 0.3429, 0.6851, 0.3465, 0.6815, 0.356, 0.6854, 0.3563, 0.6855, 0.3463, 0.6814, 0.1571, 0.6851, 0.1476, 0.689, 0.186, 0.7274, 0.1899, 0.7179, 0.3542, 0.6895, 0.3145, 0.7292, 0.3132, 0.7306, 0.3556, 0.6882, 0.1896, 0.519, 0.1935, 0.5285, 0.1936, 0.5287, 0.1895, 0.5187, 0.3145, 0.5208, 0.3542, 0.5605, 0.3556, 0.5618, 0.3132, 0.5194, 0.3065, 0.5285, 0.3104, 0.519, 0.3105, 0.5187, 0.3064, 0.5287, 0.1917, 0.5309, 0.1559, 0.5667, 0.1456, 0.5624, 0.1874, 0.5206, 0.1855, 0.7292, 0.1458, 0.6895, 0.1444, 0.6882, 0.1868, 0.7306, 0.1458, 0.5605, 0.144, 0.5646, 0.1476, 0.561, 0.1855, 0.5208, 0.186, 0.5226, 0.1896, 0.519, 0.3065, 0.5285, 0.3092, 0.5336, 0.3101, 0.5321, 0.3104, 0.519, 0.314, 0.5226, 0.3145, 0.5208, 0.3465, 0.6815, 0.3414, 0.6842, 0.3429, 0.6851, 0.356, 0.6854, 0.3524, 0.689, 0.3542, 0.6895, 0.1935, 0.7215, 0.1908, 0.7164, 0.1899, 0.7179, 0.1896, 0.731, 0.186, 0.7274, 0.1855, 0.7292, 0.1535, 0.5685, 0.1586, 0.5658, 0.1571, 0.5649, 0.1935, 0.5285, 0.1899, 0.5321, 0.1908, 0.5336, 0.1586, 0.6842, 0.1535, 0.6815, 0.1571, 0.6851, 0.3104, 0.731, 0.3145, 0.7292, 0.314, 0.7274, 0.3065, 0.7215, 0.3101, 0.7179, 0.3092, 0.7164, 0.3542, 0.5605, 0.3524, 0.561, 0.356, 0.5646, 0.3414, 0.5658, 0.3465, 0.5685, 0.3429, 0.5649, 0.1458, 0.6895, 0.1476, 0.689, 0.144, 0.6854, 0.1444, 0.5618, 0.1456, 0.5624, 0.1437, 0.5645, 0.1868, 0.5194, 0.1895, 0.5187, 0.1874, 0.5206, 0.3064, 0.5287, 0.3083, 0.5309, 0.3079, 0.5322, 0.3105, 0.5187, 0.3132, 0.5194, 0.3126, 0.5206, 0.3463, 0.6814, 0.3441, 0.6833, 0.3428, 0.6829, 0.3563, 0.6855, 0.3556, 0.6882, 0.3544, 0.6876, 0.1936, 0.7213, 0.1917, 0.7191, 0.1921, 0.7178, 0.1895, 0.7313, 0.1868, 0.7306, 0.1874, 0.7294, 0.1537, 0.5686, 0.1559, 0.5667, 0.1572, 0.5671, 0.1936, 0.5287, 0.1921, 0.5322, 0.1917, 0.5309, 0.1572, 0.6829, 0.1559, 0.6833, 0.1537, 0.6814, 0.3105, 0.7313, 0.3126, 0.7294, 0.3132, 0.7306, 0.3064, 0.7213, 0.3079, 0.7178, 0.3083, 0.7191, 0.3556, 0.5618, 0.3563, 0.5645, 0.3544, 0.5624, 0.3428, 0.5671, 0.3441, 0.5667, 0.3463, 0.5686, 0.1444, 0.6882, 0.1437, 0.6855, 0.1456, 0.6876, 0.1476, 0.561, 0.186, 0.5226, 0.1855, 0.5208, 0.1458, 0.5605, 0.3101, 0.5321, 0.314, 0.5226, 0.3104, 0.519, 0.3065, 0.5285, 0.3429, 0.6851, 0.3524, 0.689, 0.356, 0.6854, 0.3465, 0.6815, 0.1899, 0.7179, 0.186, 0.7274, 0.1896, 0.731, 0.1935, 0.7215, 0.1571, 0.5649, 0.1476, 0.561, 0.144, 0.5646, 0.1535, 0.5685, 0.186, 0.5226, 0.1899, 0.5321, 0.1935, 0.5285, 0.1896, 0.519, 0.1571, 0.6851, 0.1899, 0.7179, 0.1908, 0.7164, 0.1586, 0.6842, 0.314, 0.7274, 0.3101, 0.7179, 0.3065, 0.7215, 0.3104, 0.731, 0.3524, 0.689, 0.314, 0.7274, 0.3145, 0.7292, 0.3542, 0.6895, 0.1899, 0.5321, 0.1571, 0.5649, 0.1586, 0.5658, 0.1908, 0.5336, 0.314, 0.5226, 0.3524, 0.561, 0.3542, 0.5605, 0.3145, 0.5208, 0.3101, 0.7179, 0.3429, 0.6851, 0.3414, 0.6842, 0.3092, 0.7164, 0.3429, 0.5649, 0.3101, 0.5321, 0.3092, 0.5336, 0.3414, 0.5658, 0.3524, 0.561, 0.3429, 0.5649, 0.3465, 0.5685, 0.356, 0.5646, 0.186, 0.7274, 0.1476, 0.689, 0.1458, 0.6895, 0.1855, 0.7292, 0.1476, 0.689, 0.1571, 0.6851, 0.1535, 0.6815, 0.144, 0.6854, 0.1444, 0.5618, 0.1868, 0.5194, 0.1874, 0.5206, 0.1456, 0.5624, 0.3064, 0.5287, 0.3105, 0.5187, 0.3126, 0.5206, 0.3083, 0.5309, 0.3463, 0.6814, 0.3563, 0.6855, 0.3544, 0.6876, 0.3441, 0.6833, 0.1936, 0.7213, 0.1895, 0.7313, 0.1874, 0.7294, 0.1917, 0.7191, 0.1537, 0.5686, 0.1437, 0.5645, 0.1456, 0.5624, 0.1559, 0.5667, 0.1895, 0.5187, 0.1936, 0.5287, 0.1917, 0.5309, 0.1874, 0.5206, 0.1572, 0.6829, 0.1921, 0.7178, 0.1917, 0.7191, 0.1559, 0.6833, 0.3105, 0.7313, 0.3064, 0.7213, 0.3083, 0.7191, 0.3126, 0.7294, 0.3556, 0.6882, 0.3132, 0.7306, 0.3126, 0.7294, 0.3544, 0.6876, 0.1921, 0.5322, 0.1572, 0.5671, 0.1559, 0.5667, 0.1917, 0.5309, 0.3132, 0.5194, 0.3556, 0.5618, 0.3544, 0.5624, 0.3126, 0.5206, 0.3079, 0.7178, 0.3428, 0.6829, 0.3441, 0.6833, 0.3083, 0.7191, 0.3428, 0.5671, 0.3079, 0.5322, 0.3083, 0.5309, 0.3441, 0.5667, 0.3563, 0.5645, 0.3463, 0.5686, 0.3441, 0.5667, 0.3544, 0.5624, 0.1868, 0.7306, 0.1444, 0.6882, 0.1456, 0.6876, 0.1874, 0.7294, 0.1437, 0.6855, 0.1537, 0.6814, 0.1559, 0.6833, 0.1456, 0.6876, 0.144, 0.6854, 0.1437, 0.6855, 0.1444, 0.6882, 0.1458, 0.6895, 0.1895, 0.7313, 0.1896, 0.731, 0.1855, 0.7292, 0.1868, 0.7306, 0.3092, 0.7164, 0.3079, 0.7178, 0.3064, 0.7213, 0.3065, 0.7215, 0.3132, 0.7306, 0.3145, 0.7292, 0.3104, 0.731, 0.3105, 0.7313, 0.1896, 0.519, 0.1895, 0.5187, 0.1868, 0.5194, 0.1855, 0.5208, 0.1437, 0.5645, 0.144, 0.5646, 0.1458, 0.5605, 0.1444, 0.5618, 0.1586, 0.6842, 0.1572, 0.6829, 0.1537, 0.6814, 0.1535, 0.6815, 0.3563, 0.6855, 0.356, 0.6854, 0.3542, 0.6895, 0.3556, 0.6882, 0.3145, 0.5208, 0.3132, 0.5194, 0.3105, 0.5187, 0.3104, 0.519, 0.3079, 0.5322, 0.3092, 0.5336, 0.3065, 0.5285, 0.3064, 0.5287, 0.1535, 0.5685, 0.1537, 0.5686, 0.1572, 0.5671, 0.1586, 0.5658, 0.1936, 0.5287, 0.1935, 0.5285, 0.1908, 0.5336, 0.1921, 0.5322, 0.3428, 0.6829, 0.3414, 0.6842, 0.3465, 0.6815, 0.3463, 0.6814, 0.356, 0.5646, 0.3563, 0.5645, 0.3556, 0.5618, 0.3542, 0.5605, 0.1921, 0.7178, 0.1908, 0.7164, 0.1935, 0.7215, 0.1936, 0.7213, 0.3463, 0.5686, 0.3465, 0.5685, 0.3414, 0.5658, 0.3428, 0.5671, 0.1458, 0.5605, 0.1855, 0.5208, 0.1868, 0.5194, 0.1444, 0.5618, 0.375, 0.0, 0.625, 0.0, 0.625, 0.25, 0.375, 0.25, 0.375, 0.25, 0.625, 0.25, 0.625, 0.5, 0.375, 0.5, 0.375, 0.5, 0.625, 0.5, 0.625, 0.75, 0.375, 0.75, 0.375, 0.75, 0.625, 0.75, 0.625, 1.0, 0.375, 1.0, 0.125, 0.5, 0.375, 0.5, 0.375, 0.75, 0.125, 0.75, 0.625, 0.5, 0.875, 0.5, 0.875, 0.75, 0.625, 0.75, 0.375, 0.0, 0.625, 0.0, 0.625, 0.25, 0.375, 0.25, 0.375, 0.25, 0.625, 0.25, 0.625, 0.5, 0.375, 0.5, 0.375, 0.5, 0.625, 0.5, 0.625, 0.75, 0.375, 0.75, 0.375, 0.75, 0.625, 0.75, 0.625, 1.0, 0.375, 1.0, 0.125, 0.5, 0.375, 0.5, 0.375, 0.75, 0.125, 0.75, 0.625, 0.5, 0.875, 0.5, 0.875, 0.75, 0.625, 0.75, 0.375, 0.0, 0.625, 0.0, 0.625, 0.25, 0.375, 0.25, 0.375, 0.25, 0.625, 0.25, 0.625, 0.5, 0.375, 0.5, 0.375, 0.5, 0.625, 0.5, 0.625, 0.75, 0.375, 0.75, 0.375, 0.75, 0.625, 0.75, 0.625, 1.0, 0.375, 1.0, 0.125, 0.5, 0.375, 0.5, 0.375, 0.75, 0.125, 0.75, 0.625, 0.5, 0.875, 0.5, 0.875, 0.75, 0.625, 0.75, 0.375, 0.0, 0.625, 0.0, 0.625, 0.25, 0.375, 0.25, 0.375, 0.25, 0.625, 0.25, 0.625, 0.5, 0.375, 0.5, 0.375, 0.5, 0.625, 0.5, 0.625, 0.75, 0.375, 0.75, 0.375, 0.75, 0.625, 0.75, 0.625, 1.0, 0.375, 1.0, 0.125, 0.5, 0.375, 0.5, 0.375, 0.75, 0.125, 0.75, 0.625, 0.5, 0.875, 0.5, 0.875, 0.75, 0.625, 0.75, 0.375, 0.0, 0.625, 0.0, 0.625, 0.25, 0.375, 0.25, 0.375, 0.25, 0.625, 0.25, 0.625, 0.5, 0.375, 0.5, 0.375, 0.5, 0.625, 0.5, 0.625, 0.75, 0.375, 0.75, 0.375, 0.75, 0.625, 0.75, 0.625, 1.0, 0.375, 1.0, 0.125, 0.5, 0.375, 0.5, 0.375, 0.75, 0.125, 0.75, 0.625, 0.5, 0.875, 0.5, 0.875, 0.75, 0.625, 0.75, 0.375, 0.0, 0.625, 0.0, 0.625, 0.25, 0.375, 0.25, 0.375, 0.25, 0.625, 0.25, 0.625, 0.5, 0.375, 0.5, 0.375, 0.5, 0.625, 0.5, 0.625, 0.75, 0.375, 0.75, 0.375, 0.75, 0.625, 0.75, 0.625, 1.0, 0.375, 1.0, 0.125, 0.5, 0.375, 0.5, 0.375, 0.75, 0.125, 0.75, 0.625, 0.5, 0.875, 0.5, 0.875, 0.75, 0.625, 0.75])
me_cube_003.materials.append(mat_metal3)
me_cube_003.materials.append(mat_charredwood)
me_cube_003.materials.append(mat_heatemission)
me_cube_003.use_mirror_vertex_groups = False
me_cube_003.update()

# ---- objects
ob_light = bpy.data.objects.new('Light', light_light)
ob_camera = bpy.data.objects.new('Camera', cam_camera)
ob_cube_001 = bpy.data.objects.new('Cube.001', me_cube_001)
ob_cube_002 = bpy.data.objects.new('Cube.002', me_cube_003)

# ---- transforms, parenting, visibility, modifiers, constraints
ob_light.location = (4.076, 1.005, 5.904)
ob_light.rotation_euler = (0.6503, 0.05522, 1.866)
ob_light.lock_rotations_4d = False
ob_light.empty_display_type = 'ARROWS'
ob_light.color = (0.0, 0.0, 0.0, 0.0)
ob_light.lineart.crease_threshold = 0.0
ob_camera.location = (7.359, -6.926, 4.958)
ob_camera.rotation_euler = (1.109, 0.0, 0.8149)
ob_camera.lock_rotations_4d = False
ob_camera.empty_display_type = 'ARROWS'
ob_camera.color = (0.0, 0.0, 0.0, 0.0)
ob_camera.display_type = 'WIRE'
ob_camera.lineart.crease_threshold = 0.0
ob_cube_001.location = (0.0, 0.0, 0.0)
ob_cube_001.lock_rotations_4d = False
ob_cube_001.empty_display_type = 'ARROWS'
ob_cube_001.lineart.crease_threshold = 0.0
ob_cube_002.location = (0.0, 0.0, 0.0)
ob_cube_002.lock_rotations_4d = False
ob_cube_002.empty_display_type = 'ARROWS'
ob_cube_002.lineart.crease_threshold = 0.0

# ---- collection membership
col_collection.objects.link(ob_light)
col_collection.objects.link(ob_camera)
col_collection.objects.link(ob_cube_001)
col_off.objects.link(ob_cube_002)
def _layer_coll(name, lc=None):
    lc = lc or bpy.context.view_layer.layer_collection
    for c in lc.children:
        if c.name == name: return c
        r = _layer_coll(name, c)
        if r: return r
_layer_coll('Off').exclude = True

# ---- scene / render settings (as saved in the file)
scene.camera = ob_camera
scene.frame_start = 1; scene.frame_end = 250; scene.frame_set(1)
scene.render.engine = 'BLENDER_EEVEE_NEXT'
scene.cycles.sampling_pattern = 'TABULATED_SOBOL'
scene.cycles.use_light_tree = False
scene.view_settings.view_transform = 'Filmic'
bpy.context.view_layer.update()
